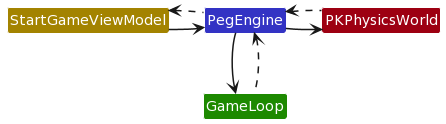

The diagram above was rendered by PlantUML. Its source (embedded in the PNG):
@startuml
!define UI_COLOR #1D8900
!define UI_COLOR_T1 #83E769
!define UI_COLOR_T2 #3FC71B
!define UI_COLOR_T3 #166800
!define UI_COLOR_T4 #0E4100

!define LOGIC_COLOR #3333C4
!define LOGIC_COLOR_T1 #C8C8FA
!define LOGIC_COLOR_T2 #6A6ADC
!define LOGIC_COLOR_T3 #1616B0
!define LOGIC_COLOR_T4 #101086

!define MODEL_COLOR #9D0012
!define MODEL_COLOR_T1 #F97181
!define MODEL_COLOR_T2 #E41F36
!define MODEL_COLOR_T3 #7B000E
!define MODEL_COLOR_T4 #51000A

!define STORAGE_COLOR #A38300
!define STORAGE_COLOR_T1 #FFE374
!define STORAGE_COLOR_T2 #EDC520
!define STORAGE_COLOR_T3 #806600
!define STORAGE_COLOR_T2 #544400

!define USER_COLOR #000000

skinparam BackgroundColor #FFFFFFF

skinparam Shadowing false

skinparam Class {
    FontColor #FFFFFF
    BorderThickness 1
    BorderColor #FFFFFF
    StereotypeFontColor #FFFFFF
    FontName Arial
}

skinparam Actor {
    BorderColor USER_COLOR
    Color USER_COLOR
    FontName Arial
}

skinparam Sequence {
    MessageAlign center
    BoxFontSize 15
    BoxPadding 0
    BoxFontColor #FFFFFF
    FontName Arial
}

skinparam Participant {
    FontColor #FFFFFFF
    Padding 20
}

skinparam MinClassWidth 50
skinparam ParticipantPadding 10
skinparam Shadowing false
skinparam DefaultTextAlignment center
skinparam packageStyle Rectangle

hide footbox
hide members
hide circle




skinparam arrowThickness 1.5

Class GameLoop UI_COLOR
Class StartGameViewModel STORAGE_COLOR
Class PegEngine LOGIC_COLOR
Class PKPhysicsWorld MODEL_COLOR

StartGameViewModel -right-> PegEngine
PegEngine ..left.> StartGameViewModel
PegEngine -right-> PKPhysicsWorld 
PKPhysicsWorld .left.> PegEngine
PegEngine -down-> GameLoop
GameLoop .up.> PegEngine
@enduml